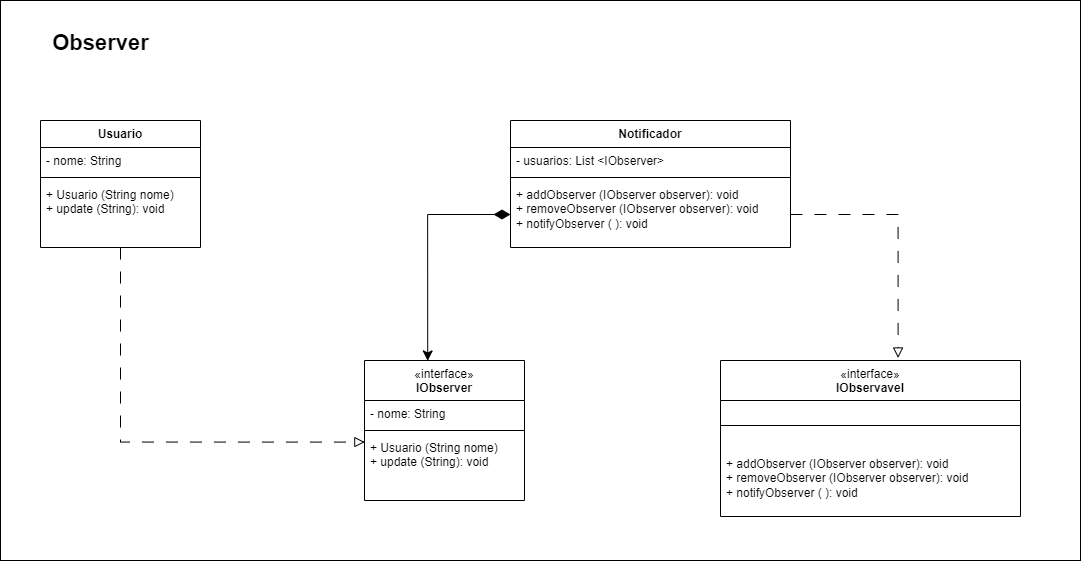

The diagram above was exported from draw.io. Its source (the exported page's mxGraphModel, read from the mxfile embedded in the PNG):
<mxGraphModel dx="1500" dy="829" grid="1" gridSize="10" guides="1" tooltips="1" connect="1" arrows="1" fold="1" page="1" pageScale="1" pageWidth="827" pageHeight="1169" math="0" shadow="0">
  <root>
    <mxCell id="WIyWlLk6GJQsqaUBKTNV-0" />
    <mxCell id="WIyWlLk6GJQsqaUBKTNV-1" parent="WIyWlLk6GJQsqaUBKTNV-0" />
    <mxCell id="EVRQIorzcQ1PzF5wKwow-31" value="" style="rounded=0;whiteSpace=wrap;html=1;" vertex="1" parent="WIyWlLk6GJQsqaUBKTNV-1">
      <mxGeometry x="50" width="1080" height="560" as="geometry" />
    </mxCell>
    <mxCell id="EVRQIorzcQ1PzF5wKwow-1" value="&lt;b&gt;Usuario&lt;/b&gt;" style="swimlane;fontStyle=1;align=center;verticalAlign=top;childLayout=stackLayout;horizontal=1;startSize=27;horizontalStack=0;resizeParent=1;resizeParentMax=0;resizeLast=0;collapsible=1;marginBottom=0;whiteSpace=wrap;html=1;" vertex="1" parent="WIyWlLk6GJQsqaUBKTNV-1">
      <mxGeometry x="90" y="120" width="160" height="127" as="geometry" />
    </mxCell>
    <mxCell id="EVRQIorzcQ1PzF5wKwow-2" value="&lt;div&gt;- nome: String&lt;/div&gt;" style="text;strokeColor=none;fillColor=none;align=left;verticalAlign=top;spacingLeft=4;spacingRight=4;overflow=hidden;rotatable=0;points=[[0,0.5],[1,0.5]];portConstraint=eastwest;whiteSpace=wrap;html=1;" vertex="1" parent="EVRQIorzcQ1PzF5wKwow-1">
      <mxGeometry y="27" width="160" height="26" as="geometry" />
    </mxCell>
    <mxCell id="EVRQIorzcQ1PzF5wKwow-3" value="" style="line;strokeWidth=1;fillColor=none;align=left;verticalAlign=middle;spacingTop=-1;spacingLeft=3;spacingRight=3;rotatable=0;labelPosition=right;points=[];portConstraint=eastwest;strokeColor=inherit;" vertex="1" parent="EVRQIorzcQ1PzF5wKwow-1">
      <mxGeometry y="53" width="160" height="8" as="geometry" />
    </mxCell>
    <mxCell id="EVRQIorzcQ1PzF5wKwow-4" value="+ Usuario (String nome)&lt;div&gt;+ update (String): void&lt;/div&gt;" style="text;strokeColor=none;fillColor=none;align=left;verticalAlign=top;spacingLeft=4;spacingRight=4;overflow=hidden;rotatable=0;points=[[0,0.5],[1,0.5]];portConstraint=eastwest;whiteSpace=wrap;html=1;" vertex="1" parent="EVRQIorzcQ1PzF5wKwow-1">
      <mxGeometry y="61" width="160" height="66" as="geometry" />
    </mxCell>
    <mxCell id="EVRQIorzcQ1PzF5wKwow-5" value="&lt;span style=&quot;font-weight: 400;&quot;&gt;«interface»&lt;/span&gt;&lt;br style=&quot;font-weight: 400;&quot;&gt;&lt;b&gt;IObserver&lt;/b&gt;" style="swimlane;fontStyle=1;align=center;verticalAlign=top;childLayout=stackLayout;horizontal=1;startSize=40;horizontalStack=0;resizeParent=1;resizeParentMax=0;resizeLast=0;collapsible=1;marginBottom=0;whiteSpace=wrap;html=1;" vertex="1" parent="WIyWlLk6GJQsqaUBKTNV-1">
      <mxGeometry x="414" y="360" width="160" height="140" as="geometry" />
    </mxCell>
    <mxCell id="EVRQIorzcQ1PzF5wKwow-6" value="&lt;div&gt;- nome: String&lt;/div&gt;" style="text;strokeColor=none;fillColor=none;align=left;verticalAlign=top;spacingLeft=4;spacingRight=4;overflow=hidden;rotatable=0;points=[[0,0.5],[1,0.5]];portConstraint=eastwest;whiteSpace=wrap;html=1;" vertex="1" parent="EVRQIorzcQ1PzF5wKwow-5">
      <mxGeometry y="40" width="160" height="26" as="geometry" />
    </mxCell>
    <mxCell id="EVRQIorzcQ1PzF5wKwow-7" value="" style="line;strokeWidth=1;fillColor=none;align=left;verticalAlign=middle;spacingTop=-1;spacingLeft=3;spacingRight=3;rotatable=0;labelPosition=right;points=[];portConstraint=eastwest;strokeColor=inherit;" vertex="1" parent="EVRQIorzcQ1PzF5wKwow-5">
      <mxGeometry y="66" width="160" height="8" as="geometry" />
    </mxCell>
    <mxCell id="EVRQIorzcQ1PzF5wKwow-8" value="+ Usuario (String nome)&lt;div&gt;+ update (String): void&lt;/div&gt;" style="text;strokeColor=none;fillColor=none;align=left;verticalAlign=top;spacingLeft=4;spacingRight=4;overflow=hidden;rotatable=0;points=[[0,0.5],[1,0.5]];portConstraint=eastwest;whiteSpace=wrap;html=1;" vertex="1" parent="EVRQIorzcQ1PzF5wKwow-5">
      <mxGeometry y="74" width="160" height="66" as="geometry" />
    </mxCell>
    <mxCell id="EVRQIorzcQ1PzF5wKwow-17" value="&lt;b&gt;Notificador&lt;/b&gt;" style="swimlane;fontStyle=1;align=center;verticalAlign=top;childLayout=stackLayout;horizontal=1;startSize=27;horizontalStack=0;resizeParent=1;resizeParentMax=0;resizeLast=0;collapsible=1;marginBottom=0;whiteSpace=wrap;html=1;" vertex="1" parent="WIyWlLk6GJQsqaUBKTNV-1">
      <mxGeometry x="560" y="120" width="280" height="127" as="geometry" />
    </mxCell>
    <mxCell id="EVRQIorzcQ1PzF5wKwow-18" value="&lt;div&gt;- usuarios: List &amp;lt;IObserver&amp;gt;&lt;/div&gt;" style="text;strokeColor=none;fillColor=none;align=left;verticalAlign=top;spacingLeft=4;spacingRight=4;overflow=hidden;rotatable=0;points=[[0,0.5],[1,0.5]];portConstraint=eastwest;whiteSpace=wrap;html=1;" vertex="1" parent="EVRQIorzcQ1PzF5wKwow-17">
      <mxGeometry y="27" width="280" height="26" as="geometry" />
    </mxCell>
    <mxCell id="EVRQIorzcQ1PzF5wKwow-19" value="" style="line;strokeWidth=1;fillColor=none;align=left;verticalAlign=middle;spacingTop=-1;spacingLeft=3;spacingRight=3;rotatable=0;labelPosition=right;points=[];portConstraint=eastwest;strokeColor=inherit;" vertex="1" parent="EVRQIorzcQ1PzF5wKwow-17">
      <mxGeometry y="53" width="280" height="8" as="geometry" />
    </mxCell>
    <mxCell id="EVRQIorzcQ1PzF5wKwow-20" value="+ addObserver (IObserver observer): void&lt;div&gt;+ removeObserver (IObserver observer): void&lt;br&gt;&lt;/div&gt;&lt;div&gt;+ notifyObserver ( ): void&lt;br&gt;&lt;/div&gt;" style="text;strokeColor=none;fillColor=none;align=left;verticalAlign=top;spacingLeft=4;spacingRight=4;overflow=hidden;rotatable=0;points=[[0,0.5],[1,0.5]];portConstraint=eastwest;whiteSpace=wrap;html=1;" vertex="1" parent="EVRQIorzcQ1PzF5wKwow-17">
      <mxGeometry y="61" width="280" height="66" as="geometry" />
    </mxCell>
    <mxCell id="EVRQIorzcQ1PzF5wKwow-21" value="&lt;span style=&quot;font-weight: 400;&quot;&gt;«interface»&lt;/span&gt;&lt;br style=&quot;font-weight: 400;&quot;&gt;&lt;b&gt;IObservavel&lt;/b&gt;" style="swimlane;fontStyle=1;align=center;verticalAlign=top;childLayout=stackLayout;horizontal=1;startSize=40;horizontalStack=0;resizeParent=1;resizeParentMax=0;resizeLast=0;collapsible=1;marginBottom=0;whiteSpace=wrap;html=1;" vertex="1" parent="WIyWlLk6GJQsqaUBKTNV-1">
      <mxGeometry x="770" y="360" width="300" height="156" as="geometry" />
    </mxCell>
    <mxCell id="EVRQIorzcQ1PzF5wKwow-23" value="" style="line;strokeWidth=1;fillColor=none;align=left;verticalAlign=middle;spacingTop=-1;spacingLeft=3;spacingRight=3;rotatable=0;labelPosition=right;points=[];portConstraint=eastwest;strokeColor=inherit;" vertex="1" parent="EVRQIorzcQ1PzF5wKwow-21">
      <mxGeometry y="40" width="300" height="50" as="geometry" />
    </mxCell>
    <mxCell id="EVRQIorzcQ1PzF5wKwow-24" value="+ addObserver (IObserver observer): void&lt;div&gt;+ removeObserver (IObserver observer): void&lt;br&gt;&lt;/div&gt;&lt;div&gt;+ notifyObserver ( ): void&lt;/div&gt;" style="text;strokeColor=none;fillColor=none;align=left;verticalAlign=top;spacingLeft=4;spacingRight=4;overflow=hidden;rotatable=0;points=[[0,0.5],[1,0.5]];portConstraint=eastwest;whiteSpace=wrap;html=1;" vertex="1" parent="EVRQIorzcQ1PzF5wKwow-21">
      <mxGeometry y="90" width="300" height="66" as="geometry" />
    </mxCell>
    <mxCell id="EVRQIorzcQ1PzF5wKwow-26" style="edgeStyle=orthogonalEdgeStyle;rounded=0;orthogonalLoop=1;jettySize=auto;html=1;entryX=0.002;entryY=0.115;entryDx=0;entryDy=0;entryPerimeter=0;fontSize=12;startSize=8;endSize=8;dashed=1;dashPattern=12 12;endArrow=block;endFill=0;" edge="1" parent="WIyWlLk6GJQsqaUBKTNV-1" source="EVRQIorzcQ1PzF5wKwow-4" target="EVRQIorzcQ1PzF5wKwow-8">
      <mxGeometry relative="1" as="geometry">
        <Array as="points">
          <mxPoint x="170" y="442" />
        </Array>
      </mxGeometry>
    </mxCell>
    <mxCell id="EVRQIorzcQ1PzF5wKwow-27" style="edgeStyle=orthogonalEdgeStyle;rounded=0;orthogonalLoop=1;jettySize=auto;html=1;entryX=0.395;entryY=0.003;entryDx=0;entryDy=0;entryPerimeter=0;fontSize=12;startSize=14;endSize=8;startArrow=diamondThin;startFill=1;" edge="1" parent="WIyWlLk6GJQsqaUBKTNV-1" source="EVRQIorzcQ1PzF5wKwow-20" target="EVRQIorzcQ1PzF5wKwow-5">
      <mxGeometry relative="1" as="geometry" />
    </mxCell>
    <mxCell id="EVRQIorzcQ1PzF5wKwow-28" style="edgeStyle=orthogonalEdgeStyle;rounded=0;orthogonalLoop=1;jettySize=auto;html=1;entryX=0.592;entryY=-0.016;entryDx=0;entryDy=0;entryPerimeter=0;fontSize=12;startSize=8;endSize=8;dashed=1;dashPattern=12 12;endArrow=block;endFill=0;" edge="1" parent="WIyWlLk6GJQsqaUBKTNV-1" source="EVRQIorzcQ1PzF5wKwow-20" target="EVRQIorzcQ1PzF5wKwow-21">
      <mxGeometry relative="1" as="geometry" />
    </mxCell>
    <mxCell id="EVRQIorzcQ1PzF5wKwow-30" value="Observer" style="text;align=center;fontStyle=1;verticalAlign=middle;spacingLeft=3;spacingRight=3;strokeColor=none;rotatable=0;points=[[0,0.5],[1,0.5]];portConstraint=eastwest;html=1;fontSize=22;" vertex="1" parent="WIyWlLk6GJQsqaUBKTNV-1">
      <mxGeometry x="90" y="30" width="120" height="26" as="geometry" />
    </mxCell>
  </root>
</mxGraphModel>